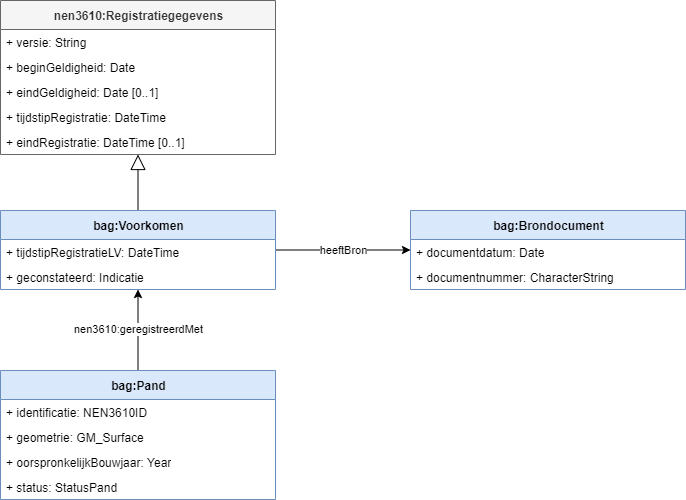

The diagram above was exported from draw.io. Its source (the exported page's mxGraphModel, read from the mxfile embedded in the PNG):
<mxGraphModel dx="179" dy="431" grid="1" gridSize="10" guides="1" tooltips="1" connect="1" arrows="1" fold="1" page="1" pageScale="1" pageWidth="850" pageHeight="1100" math="0" shadow="0">
  <root>
    <mxCell id="0" />
    <mxCell id="1" parent="0" />
    <mxCell id="26" value="heeftBron" style="edgeStyle=orthogonalEdgeStyle;rounded=0;orthogonalLoop=1;jettySize=auto;html=1;" edge="1" parent="1" source="2" target="19">
      <mxGeometry relative="1" as="geometry" />
    </mxCell>
    <mxCell id="35" style="edgeStyle=orthogonalEdgeStyle;rounded=0;orthogonalLoop=1;jettySize=auto;html=1;endArrow=block;endFill=0;endSize=13;" edge="1" parent="1" source="2" target="27">
      <mxGeometry relative="1" as="geometry" />
    </mxCell>
    <mxCell id="2" value="bag:Voorkomen" style="swimlane;fontStyle=1;align=center;verticalAlign=middle;childLayout=stackLayout;horizontal=1;startSize=29;horizontalStack=0;resizeParent=1;resizeParentMax=0;resizeLast=0;collapsible=0;marginBottom=0;html=1;fillColor=#dae8fc;strokeColor=#6c8ebf;" parent="1" vertex="1">
      <mxGeometry x="110" y="300" width="275" height="79" as="geometry" />
    </mxCell>
    <mxCell id="8" value="+ tijdstipRegistratieLV: DateTime" style="text;html=1;strokeColor=none;fillColor=none;align=left;verticalAlign=middle;spacingLeft=4;spacingRight=4;overflow=hidden;rotatable=0;points=[[0,0.5],[1,0.5]];portConstraint=eastwest;" parent="2" vertex="1">
      <mxGeometry y="29" width="275" height="25" as="geometry" />
    </mxCell>
    <mxCell id="15" value="+ geconstateerd: Indicatie" style="text;html=1;strokeColor=none;fillColor=none;align=left;verticalAlign=middle;spacingLeft=4;spacingRight=4;overflow=hidden;rotatable=0;points=[[0,0.5],[1,0.5]];portConstraint=eastwest;" parent="2" vertex="1">
      <mxGeometry y="54" width="275" height="25" as="geometry" />
    </mxCell>
    <mxCell id="18" value="nen3610:geregistreerdMet" style="edgeStyle=orthogonalEdgeStyle;rounded=0;orthogonalLoop=1;jettySize=auto;html=1;" parent="1" source="10" target="2" edge="1">
      <mxGeometry relative="1" as="geometry" />
    </mxCell>
    <mxCell id="10" value="bag:Pand" style="swimlane;fontStyle=1;align=center;verticalAlign=middle;childLayout=stackLayout;horizontal=1;startSize=29;horizontalStack=0;resizeParent=1;resizeParentMax=0;resizeLast=0;collapsible=0;marginBottom=0;html=1;fillColor=#dae8fc;strokeColor=#6c8ebf;" parent="1" vertex="1">
      <mxGeometry x="110" y="460" width="275" height="129" as="geometry" />
    </mxCell>
    <mxCell id="11" value="+ identificatie: NEN3610ID" style="text;html=1;strokeColor=none;fillColor=none;align=left;verticalAlign=middle;spacingLeft=4;spacingRight=4;overflow=hidden;rotatable=0;points=[[0,0.5],[1,0.5]];portConstraint=eastwest;" parent="10" vertex="1">
      <mxGeometry y="29" width="275" height="25" as="geometry" />
    </mxCell>
    <mxCell id="12" value="+ geometrie: GM_Surface" style="text;html=1;strokeColor=none;fillColor=none;align=left;verticalAlign=middle;spacingLeft=4;spacingRight=4;overflow=hidden;rotatable=0;points=[[0,0.5],[1,0.5]];portConstraint=eastwest;" parent="10" vertex="1">
      <mxGeometry y="54" width="275" height="25" as="geometry" />
    </mxCell>
    <mxCell id="13" value="+ oorspronkelijkBouwjaar: Year" style="text;html=1;strokeColor=none;fillColor=none;align=left;verticalAlign=middle;spacingLeft=4;spacingRight=4;overflow=hidden;rotatable=0;points=[[0,0.5],[1,0.5]];portConstraint=eastwest;" parent="10" vertex="1">
      <mxGeometry y="79" width="275" height="25" as="geometry" />
    </mxCell>
    <mxCell id="14" value="+ status: StatusPand" style="text;html=1;strokeColor=none;fillColor=none;align=left;verticalAlign=middle;spacingLeft=4;spacingRight=4;overflow=hidden;rotatable=0;points=[[0,0.5],[1,0.5]];portConstraint=eastwest;" parent="10" vertex="1">
      <mxGeometry y="104" width="275" height="25" as="geometry" />
    </mxCell>
    <mxCell id="19" value="bag:Brondocument" style="swimlane;fontStyle=1;align=center;verticalAlign=middle;childLayout=stackLayout;horizontal=1;startSize=29;horizontalStack=0;resizeParent=1;resizeParentMax=0;resizeLast=0;collapsible=0;marginBottom=0;html=1;fillColor=#dae8fc;strokeColor=#6c8ebf;" vertex="1" parent="1">
      <mxGeometry x="520" y="300" width="275" height="79" as="geometry" />
    </mxCell>
    <mxCell id="24" value="+ documentdatum: Date" style="text;html=1;strokeColor=none;fillColor=none;align=left;verticalAlign=middle;spacingLeft=4;spacingRight=4;overflow=hidden;rotatable=0;points=[[0,0.5],[1,0.5]];portConstraint=eastwest;" vertex="1" parent="19">
      <mxGeometry y="29" width="275" height="25" as="geometry" />
    </mxCell>
    <mxCell id="25" value="+ documentnummer: CharacterString" style="text;html=1;strokeColor=none;fillColor=none;align=left;verticalAlign=middle;spacingLeft=4;spacingRight=4;overflow=hidden;rotatable=0;points=[[0,0.5],[1,0.5]];portConstraint=eastwest;" vertex="1" parent="19">
      <mxGeometry y="54" width="275" height="25" as="geometry" />
    </mxCell>
    <mxCell id="27" value="nen3610:Registratiegegevens" style="swimlane;fontStyle=1;align=center;verticalAlign=middle;childLayout=stackLayout;horizontal=1;startSize=29;horizontalStack=0;resizeParent=1;resizeParentMax=0;resizeLast=0;collapsible=0;marginBottom=0;html=1;fillColor=#f5f5f5;strokeColor=#666666;fontColor=#333333;" vertex="1" parent="1">
      <mxGeometry x="110" y="90" width="275" height="154" as="geometry" />
    </mxCell>
    <mxCell id="28" value="+ versie: String" style="text;html=1;strokeColor=none;fillColor=none;align=left;verticalAlign=middle;spacingLeft=4;spacingRight=4;overflow=hidden;rotatable=0;points=[[0,0.5],[1,0.5]];portConstraint=eastwest;" vertex="1" parent="27">
      <mxGeometry y="29" width="275" height="25" as="geometry" />
    </mxCell>
    <mxCell id="29" value="+ beginGeldigheid: Date" style="text;html=1;strokeColor=none;fillColor=none;align=left;verticalAlign=middle;spacingLeft=4;spacingRight=4;overflow=hidden;rotatable=0;points=[[0,0.5],[1,0.5]];portConstraint=eastwest;" vertex="1" parent="27">
      <mxGeometry y="54" width="275" height="25" as="geometry" />
    </mxCell>
    <mxCell id="30" value="+ eindGeldigheid: Date [0..1]" style="text;html=1;strokeColor=none;fillColor=none;align=left;verticalAlign=middle;spacingLeft=4;spacingRight=4;overflow=hidden;rotatable=0;points=[[0,0.5],[1,0.5]];portConstraint=eastwest;" vertex="1" parent="27">
      <mxGeometry y="79" width="275" height="25" as="geometry" />
    </mxCell>
    <mxCell id="31" value="+ tijdstipRegistratie: DateTime" style="text;html=1;strokeColor=none;fillColor=none;align=left;verticalAlign=middle;spacingLeft=4;spacingRight=4;overflow=hidden;rotatable=0;points=[[0,0.5],[1,0.5]];portConstraint=eastwest;" vertex="1" parent="27">
      <mxGeometry y="104" width="275" height="25" as="geometry" />
    </mxCell>
    <mxCell id="32" value="+ eindRegistratie: DateTime [0..1]" style="text;html=1;strokeColor=none;fillColor=none;align=left;verticalAlign=middle;spacingLeft=4;spacingRight=4;overflow=hidden;rotatable=0;points=[[0,0.5],[1,0.5]];portConstraint=eastwest;" vertex="1" parent="27">
      <mxGeometry y="129" width="275" height="25" as="geometry" />
    </mxCell>
  </root>
</mxGraphModel>